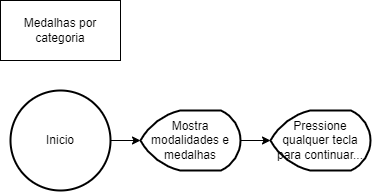

The diagram above was exported from draw.io. Its source (the exported page's mxGraphModel, read from the mxfile embedded in the PNG):
<mxGraphModel dx="868" dy="450" grid="1" gridSize="10" guides="1" tooltips="1" connect="1" arrows="1" fold="1" page="1" pageScale="1" pageWidth="827" pageHeight="1169" math="0" shadow="0">
  <root>
    <mxCell id="0" />
    <mxCell id="1" parent="0" />
    <mxCell id="uQ_sV-DSwrCm4WwmHAqj-2" value="Medalhas por categoria" style="rounded=0;whiteSpace=wrap;html=1;" vertex="1" parent="1">
      <mxGeometry x="20" y="20" width="120" height="60" as="geometry" />
    </mxCell>
    <mxCell id="uQ_sV-DSwrCm4WwmHAqj-4" style="edgeStyle=orthogonalEdgeStyle;rounded=0;orthogonalLoop=1;jettySize=auto;html=1;exitX=1;exitY=0.5;exitDx=0;exitDy=0;exitPerimeter=0;" edge="1" parent="1" source="uQ_sV-DSwrCm4WwmHAqj-3" target="uQ_sV-DSwrCm4WwmHAqj-5">
      <mxGeometry relative="1" as="geometry">
        <mxPoint x="170" y="160" as="targetPoint" />
      </mxGeometry>
    </mxCell>
    <mxCell id="uQ_sV-DSwrCm4WwmHAqj-3" value="Inicio" style="strokeWidth=2;html=1;shape=mxgraph.flowchart.start_2;whiteSpace=wrap;" vertex="1" parent="1">
      <mxGeometry x="30" y="110" width="100" height="100" as="geometry" />
    </mxCell>
    <mxCell id="uQ_sV-DSwrCm4WwmHAqj-6" style="edgeStyle=orthogonalEdgeStyle;rounded=0;orthogonalLoop=1;jettySize=auto;html=1;exitX=1;exitY=0.5;exitDx=0;exitDy=0;exitPerimeter=0;" edge="1" parent="1" source="uQ_sV-DSwrCm4WwmHAqj-5" target="uQ_sV-DSwrCm4WwmHAqj-7">
      <mxGeometry relative="1" as="geometry">
        <mxPoint x="300" y="160" as="targetPoint" />
      </mxGeometry>
    </mxCell>
    <mxCell id="uQ_sV-DSwrCm4WwmHAqj-5" value="Mostra modalidades e medalhas" style="strokeWidth=2;html=1;shape=mxgraph.flowchart.display;whiteSpace=wrap;" vertex="1" parent="1">
      <mxGeometry x="160" y="130" width="100" height="60" as="geometry" />
    </mxCell>
    <mxCell id="uQ_sV-DSwrCm4WwmHAqj-7" value="Pressione qualquer tecla para continuar..." style="strokeWidth=2;html=1;shape=mxgraph.flowchart.display;whiteSpace=wrap;" vertex="1" parent="1">
      <mxGeometry x="290" y="130" width="100" height="60" as="geometry" />
    </mxCell>
  </root>
</mxGraphModel>